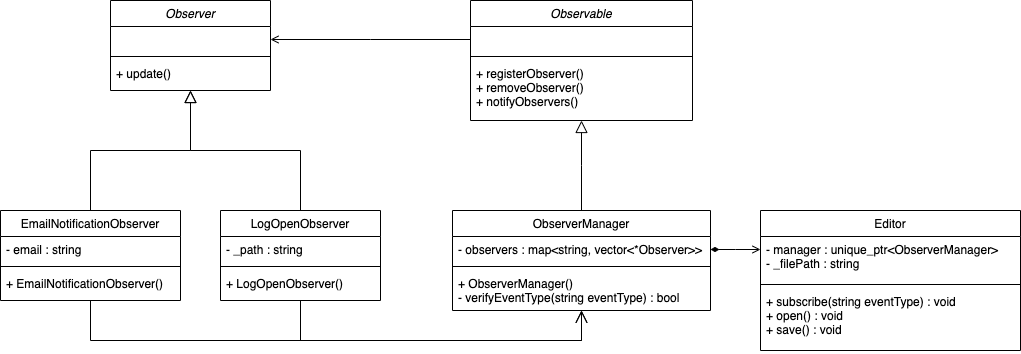

The diagram above was exported from draw.io. Its source (the exported page's mxGraphModel, read from the mxfile embedded in the PNG):
<mxGraphModel dx="892" dy="591" grid="1" gridSize="10" guides="1" tooltips="1" connect="1" arrows="1" fold="1" page="1" pageScale="1" pageWidth="1200" pageHeight="1600" math="0" shadow="0">
  <root>
    <mxCell id="WIyWlLk6GJQsqaUBKTNV-0" />
    <mxCell id="WIyWlLk6GJQsqaUBKTNV-1" parent="WIyWlLk6GJQsqaUBKTNV-0" />
    <mxCell id="zkfFHV4jXpPFQw0GAbJ--0" value="Observer" style="swimlane;fontStyle=2;align=center;verticalAlign=top;childLayout=stackLayout;horizontal=1;startSize=26;horizontalStack=0;resizeParent=1;resizeLast=0;collapsible=1;marginBottom=0;rounded=0;shadow=0;strokeWidth=1;" parent="WIyWlLk6GJQsqaUBKTNV-1" vertex="1">
      <mxGeometry x="220" y="120" width="160" height="90" as="geometry">
        <mxRectangle x="230" y="140" width="160" height="26" as="alternateBounds" />
      </mxGeometry>
    </mxCell>
    <mxCell id="zkfFHV4jXpPFQw0GAbJ--1" value=" " style="text;align=left;verticalAlign=top;spacingLeft=4;spacingRight=4;overflow=hidden;rotatable=0;points=[[0,0.5],[1,0.5]];portConstraint=eastwest;" parent="zkfFHV4jXpPFQw0GAbJ--0" vertex="1">
      <mxGeometry y="26" width="160" height="26" as="geometry" />
    </mxCell>
    <mxCell id="zkfFHV4jXpPFQw0GAbJ--4" value="" style="line;html=1;strokeWidth=1;align=left;verticalAlign=middle;spacingTop=-1;spacingLeft=3;spacingRight=3;rotatable=0;labelPosition=right;points=[];portConstraint=eastwest;" parent="zkfFHV4jXpPFQw0GAbJ--0" vertex="1">
      <mxGeometry y="52" width="160" height="8" as="geometry" />
    </mxCell>
    <mxCell id="zkfFHV4jXpPFQw0GAbJ--5" value="+ update()" style="text;align=left;verticalAlign=top;spacingLeft=4;spacingRight=4;overflow=hidden;rotatable=0;points=[[0,0.5],[1,0.5]];portConstraint=eastwest;" parent="zkfFHV4jXpPFQw0GAbJ--0" vertex="1">
      <mxGeometry y="60" width="160" height="26" as="geometry" />
    </mxCell>
    <mxCell id="zkfFHV4jXpPFQw0GAbJ--6" value="EmailNotificationObserver" style="swimlane;fontStyle=0;align=center;verticalAlign=top;childLayout=stackLayout;horizontal=1;startSize=26;horizontalStack=0;resizeParent=1;resizeLast=0;collapsible=1;marginBottom=0;rounded=0;shadow=0;strokeWidth=1;" parent="WIyWlLk6GJQsqaUBKTNV-1" vertex="1">
      <mxGeometry x="110" y="330" width="180" height="90" as="geometry">
        <mxRectangle x="130" y="380" width="160" height="26" as="alternateBounds" />
      </mxGeometry>
    </mxCell>
    <mxCell id="zkfFHV4jXpPFQw0GAbJ--7" value="- email : string" style="text;align=left;verticalAlign=top;spacingLeft=4;spacingRight=4;overflow=hidden;rotatable=0;points=[[0,0.5],[1,0.5]];portConstraint=eastwest;" parent="zkfFHV4jXpPFQw0GAbJ--6" vertex="1">
      <mxGeometry y="26" width="180" height="26" as="geometry" />
    </mxCell>
    <mxCell id="zkfFHV4jXpPFQw0GAbJ--9" value="" style="line;html=1;strokeWidth=1;align=left;verticalAlign=middle;spacingTop=-1;spacingLeft=3;spacingRight=3;rotatable=0;labelPosition=right;points=[];portConstraint=eastwest;" parent="zkfFHV4jXpPFQw0GAbJ--6" vertex="1">
      <mxGeometry y="52" width="180" height="8" as="geometry" />
    </mxCell>
    <mxCell id="zkfFHV4jXpPFQw0GAbJ--10" value="+ EmailNotificationObserver()" style="text;align=left;verticalAlign=top;spacingLeft=4;spacingRight=4;overflow=hidden;rotatable=0;points=[[0,0.5],[1,0.5]];portConstraint=eastwest;fontStyle=0" parent="zkfFHV4jXpPFQw0GAbJ--6" vertex="1">
      <mxGeometry y="60" width="180" height="26" as="geometry" />
    </mxCell>
    <mxCell id="zkfFHV4jXpPFQw0GAbJ--12" value="" style="endArrow=block;endSize=10;endFill=0;shadow=0;strokeWidth=1;rounded=0;edgeStyle=elbowEdgeStyle;elbow=vertical;" parent="WIyWlLk6GJQsqaUBKTNV-1" source="zkfFHV4jXpPFQw0GAbJ--6" target="zkfFHV4jXpPFQw0GAbJ--0" edge="1">
      <mxGeometry width="160" relative="1" as="geometry">
        <mxPoint x="200" y="203" as="sourcePoint" />
        <mxPoint x="200" y="203" as="targetPoint" />
      </mxGeometry>
    </mxCell>
    <mxCell id="zkfFHV4jXpPFQw0GAbJ--13" value="LogOpenObserver" style="swimlane;fontStyle=0;align=center;verticalAlign=top;childLayout=stackLayout;horizontal=1;startSize=26;horizontalStack=0;resizeParent=1;resizeLast=0;collapsible=1;marginBottom=0;rounded=0;shadow=0;strokeWidth=1;" parent="WIyWlLk6GJQsqaUBKTNV-1" vertex="1">
      <mxGeometry x="330" y="330" width="160" height="90" as="geometry">
        <mxRectangle x="340" y="380" width="170" height="26" as="alternateBounds" />
      </mxGeometry>
    </mxCell>
    <mxCell id="zkfFHV4jXpPFQw0GAbJ--14" value="- _path : string" style="text;align=left;verticalAlign=top;spacingLeft=4;spacingRight=4;overflow=hidden;rotatable=0;points=[[0,0.5],[1,0.5]];portConstraint=eastwest;" parent="zkfFHV4jXpPFQw0GAbJ--13" vertex="1">
      <mxGeometry y="26" width="160" height="26" as="geometry" />
    </mxCell>
    <mxCell id="zkfFHV4jXpPFQw0GAbJ--15" value="" style="line;html=1;strokeWidth=1;align=left;verticalAlign=middle;spacingTop=-1;spacingLeft=3;spacingRight=3;rotatable=0;labelPosition=right;points=[];portConstraint=eastwest;" parent="zkfFHV4jXpPFQw0GAbJ--13" vertex="1">
      <mxGeometry y="52" width="160" height="8" as="geometry" />
    </mxCell>
    <mxCell id="Gg_VunJnL-WRg9kZvKLT-5" value="+ LogOpenObserver()" style="text;align=left;verticalAlign=top;spacingLeft=4;spacingRight=4;overflow=hidden;rotatable=0;points=[[0,0.5],[1,0.5]];portConstraint=eastwest;fontStyle=0" parent="zkfFHV4jXpPFQw0GAbJ--13" vertex="1">
      <mxGeometry y="60" width="160" height="26" as="geometry" />
    </mxCell>
    <mxCell id="zkfFHV4jXpPFQw0GAbJ--16" value="" style="endArrow=block;endSize=10;endFill=0;shadow=0;strokeWidth=1;rounded=0;edgeStyle=elbowEdgeStyle;elbow=vertical;" parent="WIyWlLk6GJQsqaUBKTNV-1" source="zkfFHV4jXpPFQw0GAbJ--13" target="zkfFHV4jXpPFQw0GAbJ--0" edge="1">
      <mxGeometry width="160" relative="1" as="geometry">
        <mxPoint x="210" y="373" as="sourcePoint" />
        <mxPoint x="310" y="271" as="targetPoint" />
      </mxGeometry>
    </mxCell>
    <mxCell id="zkfFHV4jXpPFQw0GAbJ--17" value="Observable" style="swimlane;fontStyle=2;align=center;verticalAlign=top;childLayout=stackLayout;horizontal=1;startSize=26;horizontalStack=0;resizeParent=1;resizeLast=0;collapsible=1;marginBottom=0;rounded=0;shadow=0;strokeWidth=1;" parent="WIyWlLk6GJQsqaUBKTNV-1" vertex="1">
      <mxGeometry x="580" y="120" width="222" height="120" as="geometry">
        <mxRectangle x="550" y="140" width="160" height="26" as="alternateBounds" />
      </mxGeometry>
    </mxCell>
    <mxCell id="zkfFHV4jXpPFQw0GAbJ--24" value="  " style="text;align=left;verticalAlign=top;spacingLeft=4;spacingRight=4;overflow=hidden;rotatable=0;points=[[0,0.5],[1,0.5]];portConstraint=eastwest;" parent="zkfFHV4jXpPFQw0GAbJ--17" vertex="1">
      <mxGeometry y="26" width="222" height="26" as="geometry" />
    </mxCell>
    <mxCell id="zkfFHV4jXpPFQw0GAbJ--23" value="" style="line;html=1;strokeWidth=1;align=left;verticalAlign=middle;spacingTop=-1;spacingLeft=3;spacingRight=3;rotatable=0;labelPosition=right;points=[];portConstraint=eastwest;" parent="zkfFHV4jXpPFQw0GAbJ--17" vertex="1">
      <mxGeometry y="52" width="222" height="8" as="geometry" />
    </mxCell>
    <mxCell id="zkfFHV4jXpPFQw0GAbJ--18" value="+ registerObserver()&#10;+ removeObserver()&#10;+ notifyObservers()" style="text;align=left;verticalAlign=top;spacingLeft=4;spacingRight=4;overflow=hidden;rotatable=0;points=[[0,0.5],[1,0.5]];portConstraint=eastwest;" parent="zkfFHV4jXpPFQw0GAbJ--17" vertex="1">
      <mxGeometry y="60" width="222" height="54" as="geometry" />
    </mxCell>
    <mxCell id="rpj5Lk5ycxdUxaXF-GIS-0" value="ObserverManager" style="swimlane;fontStyle=0;align=center;verticalAlign=top;childLayout=stackLayout;horizontal=1;startSize=26;horizontalStack=0;resizeParent=1;resizeLast=0;collapsible=1;marginBottom=0;rounded=0;shadow=0;strokeWidth=1;" parent="WIyWlLk6GJQsqaUBKTNV-1" vertex="1">
      <mxGeometry x="562" y="330" width="258" height="100" as="geometry">
        <mxRectangle x="130" y="380" width="160" height="26" as="alternateBounds" />
      </mxGeometry>
    </mxCell>
    <mxCell id="rpj5Lk5ycxdUxaXF-GIS-1" value="- observers : map&lt;string, vector&lt;*Observer&gt;&gt;" style="text;align=left;verticalAlign=top;spacingLeft=4;spacingRight=4;overflow=hidden;rotatable=0;points=[[0,0.5],[1,0.5]];portConstraint=eastwest;" parent="rpj5Lk5ycxdUxaXF-GIS-0" vertex="1">
      <mxGeometry y="26" width="258" height="26" as="geometry" />
    </mxCell>
    <mxCell id="rpj5Lk5ycxdUxaXF-GIS-2" value="" style="line;html=1;strokeWidth=1;align=left;verticalAlign=middle;spacingTop=-1;spacingLeft=3;spacingRight=3;rotatable=0;labelPosition=right;points=[];portConstraint=eastwest;" parent="rpj5Lk5ycxdUxaXF-GIS-0" vertex="1">
      <mxGeometry y="52" width="258" height="8" as="geometry" />
    </mxCell>
    <mxCell id="rpj5Lk5ycxdUxaXF-GIS-3" value="+ ObserverManager()&#10;- verifyEventType(string eventType) : bool" style="text;align=left;verticalAlign=top;spacingLeft=4;spacingRight=4;overflow=hidden;rotatable=0;points=[[0,0.5],[1,0.5]];portConstraint=eastwest;fontStyle=0" parent="rpj5Lk5ycxdUxaXF-GIS-0" vertex="1">
      <mxGeometry y="60" width="258" height="30" as="geometry" />
    </mxCell>
    <mxCell id="rpj5Lk5ycxdUxaXF-GIS-4" value="" style="endArrow=block;endSize=10;endFill=0;shadow=0;strokeWidth=1;rounded=0;edgeStyle=elbowEdgeStyle;elbow=vertical;exitX=0.5;exitY=0;exitDx=0;exitDy=0;" parent="WIyWlLk6GJQsqaUBKTNV-1" source="rpj5Lk5ycxdUxaXF-GIS-0" target="zkfFHV4jXpPFQw0GAbJ--17" edge="1">
      <mxGeometry width="160" relative="1" as="geometry">
        <mxPoint x="420" y="370" as="sourcePoint" />
        <mxPoint x="310" y="220" as="targetPoint" />
      </mxGeometry>
    </mxCell>
    <mxCell id="zkfFHV4jXpPFQw0GAbJ--26" value="" style="endArrow=open;shadow=0;strokeWidth=1;rounded=0;endFill=1;edgeStyle=elbowEdgeStyle;elbow=vertical;exitX=0;exitY=0.5;exitDx=0;exitDy=0;entryX=1;entryY=0.5;entryDx=0;entryDy=0;" parent="WIyWlLk6GJQsqaUBKTNV-1" source="zkfFHV4jXpPFQw0GAbJ--24" target="zkfFHV4jXpPFQw0GAbJ--1" edge="1">
      <mxGeometry x="0.5" y="41" relative="1" as="geometry">
        <mxPoint x="380" y="192" as="sourcePoint" />
        <mxPoint x="540" y="192" as="targetPoint" />
        <mxPoint x="-40" y="32" as="offset" />
      </mxGeometry>
    </mxCell>
    <mxCell id="Gg_VunJnL-WRg9kZvKLT-0" value="Editor" style="swimlane;fontStyle=0;align=center;verticalAlign=top;childLayout=stackLayout;horizontal=1;startSize=26;horizontalStack=0;resizeParent=1;resizeLast=0;collapsible=1;marginBottom=0;rounded=0;shadow=0;strokeWidth=1;" parent="WIyWlLk6GJQsqaUBKTNV-1" vertex="1">
      <mxGeometry x="870" y="330" width="260" height="140" as="geometry">
        <mxRectangle x="130" y="380" width="160" height="26" as="alternateBounds" />
      </mxGeometry>
    </mxCell>
    <mxCell id="Gg_VunJnL-WRg9kZvKLT-1" value="- manager : unique_ptr&lt;ObserverManager&gt;&#10;- _filePath : string" style="text;align=left;verticalAlign=top;spacingLeft=4;spacingRight=4;overflow=hidden;rotatable=0;points=[[0,0.5],[1,0.5]];portConstraint=eastwest;" parent="Gg_VunJnL-WRg9kZvKLT-0" vertex="1">
      <mxGeometry y="26" width="260" height="44" as="geometry" />
    </mxCell>
    <mxCell id="Gg_VunJnL-WRg9kZvKLT-2" value="" style="line;html=1;strokeWidth=1;align=left;verticalAlign=middle;spacingTop=-1;spacingLeft=3;spacingRight=3;rotatable=0;labelPosition=right;points=[];portConstraint=eastwest;" parent="Gg_VunJnL-WRg9kZvKLT-0" vertex="1">
      <mxGeometry y="70" width="260" height="8" as="geometry" />
    </mxCell>
    <mxCell id="Gg_VunJnL-WRg9kZvKLT-3" value="+ subscribe(string eventType) : void&#10;+ open() : void&#10;+ save() : void" style="text;align=left;verticalAlign=top;spacingLeft=4;spacingRight=4;overflow=hidden;rotatable=0;points=[[0,0.5],[1,0.5]];portConstraint=eastwest;fontStyle=0" parent="Gg_VunJnL-WRg9kZvKLT-0" vertex="1">
      <mxGeometry y="78" width="260" height="62" as="geometry" />
    </mxCell>
    <mxCell id="Gg_VunJnL-WRg9kZvKLT-4" value="" style="endArrow=open;shadow=0;strokeWidth=1;rounded=0;endFill=1;edgeStyle=elbowEdgeStyle;elbow=vertical;exitX=1;exitY=0.5;exitDx=0;exitDy=0;startArrow=diamondThin;startFill=1;" parent="WIyWlLk6GJQsqaUBKTNV-1" source="rpj5Lk5ycxdUxaXF-GIS-1" target="Gg_VunJnL-WRg9kZvKLT-1" edge="1">
      <mxGeometry x="0.5" y="41" relative="1" as="geometry">
        <mxPoint x="590" y="169" as="sourcePoint" />
        <mxPoint x="390" y="169" as="targetPoint" />
        <mxPoint x="-40" y="32" as="offset" />
      </mxGeometry>
    </mxCell>
    <mxCell id="Gg_VunJnL-WRg9kZvKLT-6" value="" style="endArrow=open;endSize=10;endFill=0;shadow=0;strokeWidth=1;rounded=0;edgeStyle=elbowEdgeStyle;elbow=vertical;" parent="WIyWlLk6GJQsqaUBKTNV-1" source="zkfFHV4jXpPFQw0GAbJ--6" target="rpj5Lk5ycxdUxaXF-GIS-0" edge="1">
      <mxGeometry width="160" relative="1" as="geometry">
        <mxPoint x="210" y="550" as="sourcePoint" />
        <mxPoint x="690" y="420" as="targetPoint" />
        <Array as="points">
          <mxPoint x="480" y="460" />
        </Array>
      </mxGeometry>
    </mxCell>
    <mxCell id="Gg_VunJnL-WRg9kZvKLT-7" value="" style="endArrow=open;endSize=10;endFill=0;shadow=0;strokeWidth=1;rounded=0;edgeStyle=elbowEdgeStyle;elbow=vertical;exitX=0.5;exitY=1;exitDx=0;exitDy=0;" parent="WIyWlLk6GJQsqaUBKTNV-1" source="zkfFHV4jXpPFQw0GAbJ--13" target="rpj5Lk5ycxdUxaXF-GIS-0" edge="1">
      <mxGeometry width="160" relative="1" as="geometry">
        <mxPoint x="420" y="550" as="sourcePoint" />
        <mxPoint x="310" y="430" as="targetPoint" />
        <Array as="points">
          <mxPoint x="500" y="460" />
        </Array>
      </mxGeometry>
    </mxCell>
  </root>
</mxGraphModel>